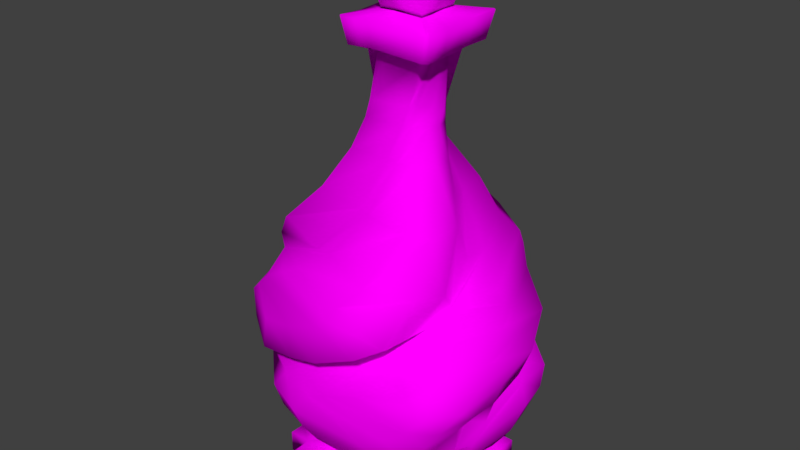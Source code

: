 # Source: fire.blend  (saved by Blender 2.79.0; exported with 4.5.12 LTS)
import bpy
from mathutils import Matrix  # noqa: F401  (used for matrix-valued properties, if any)

bpy.ops.wm.read_factory_settings(use_empty=True)
scene = bpy.context.scene
scene.name = 'Scene'

# ---- collections
col_collection_1 = bpy.data.collections.new('Collection 1'); scene.collection.children.link(col_collection_1)

# ---- images (referenced by path relative to the original .blend; pixels are not part of the script)
import os
ASSET_DIR = os.environ.get("B2B_ASSET_DIR", "")  # directory of the original .blend (textures are referenced by path, not embedded)
HERE = os.path.dirname(os.path.abspath(__file__))  # packed textures are extracted next to this script under _unpacked/

def load_image(name, relpath, width, height, colorspace="sRGB"):
    """Load a texture the original file referenced (path relative to the .blend, or extracted next to this script)."""
    p = next((c for c in (os.path.join(HERE, relpath), os.path.join(ASSET_DIR, relpath)) if relpath and os.path.exists(c)), "")
    if p:
        img = bpy.data.images.load(p, check_existing=True)
        img.name = name
    else:  # same state as the original file: an image datablock whose file is absent (Cycles renders it pink)
        img = bpy.data.images.new(name, width, height)
        img.source = "FILE"
        img.filepath = "//" + (relpath or name)
    img.colorspace_settings.name = colorspace
    return img
img_fire_potion_png = load_image('fire_potion.png', 'textures/fire_potion.png', 1024, 1024, 'sRGB')

# ---- materials (node trees are filled in below, after node groups)
mat_material = bpy.data.materials.new('Material')
mat_material.alpha_threshold = 0.0
mat_material.roughness = 0.5

# ---- material node trees
mat_material.use_nodes = True; mat_material.node_tree.nodes.clear()
_N = mat_material.node_tree.nodes; _L = mat_material.node_tree.links
n0 = _N.new('ShaderNodeOutputMaterial'); n0.name = 'Material Output'; n0.location = (300, 300)
n1 = _N.new('ShaderNodeBsdfDiffuse'); n1.name = 'Diffuse BSDF'; n1.location = (10, 300)
n2 = _N.new('ShaderNodeTexImage'); n2.name = 'Image Texture.001'; n2.location = (-252, 300)
n2.width = 212
n2.image = img_fire_potion_png
_L.new(n1.outputs[0], n0.inputs[0])
_L.new(n2.outputs[0], n1.inputs[0])
n0.is_active_output = True

# ---- world
world_world = bpy.data.worlds.new('World'); scene.world = world_world
world_world.color = (0.05088, 0.05088, 0.05088)
world_world.use_sun_shadow = False
world_world.sun_shadow_jitter_overblur = 0.0
world_world.cycles.sampling_method = 'MANUAL'

# ---- meshes
me_plane = bpy.data.meshes.new('Plane')
me_plane.from_pydata([(-2.683, -6.709, 2.133), (-1.698, -6.718, 2.126), (-5.011, -5.944, 1.845), (-3.817, -5.849, 3.736), (-5.919, -5.253, 2.155), (-4.639, -5.059, 4.49), (-6.847, -4.28, 2.575), (-5.113, -3.866, 5.084), (-7.793, -2.799, 3.119), (-5.169, -2.402, 5.596), (-7.603, -1.57, 3.43), (-4.569, -1.53, 5.33), (-6.531, -0.8446, 3.508), (-3.481, -0.8318, 5.379), (-4.551, 0.03999, 3.5), (-1.426, 0.0371, 5.594), (-2.094, 0.7958, 3.744), (1.162, 0.8091, 5.452), (0.314, 1.638, 3.628), (2.046, 1.554, 4.781), (2.561, 2.839, 3.342), (3.447, 2.844, 3.386), (2.946, 3.614, 2.112), (3.247, 3.571, 2.206), (2.352, 5.019, 0.151), (2.459, 4.969, -0.9964), (0.7556, 7.281, -0.9943), (0.5634, 7.182, -1.84), (-0.3217, 9.462, -1.244), (-0.7192, 9.486, -1.741), (-1.03, 10.94, -1.342), (-1.379, 10.96, -1.537), (-0.8461, 14.07, -1.842), (-1.672, 14.09, -1.842), (0.2701, -6.718, 1.657), (1.683, -5.941, 2.093), (2.293, -5.264, 2.257), (2.879, -4.295, 2.716), (4.459, -2.855, 3.626), (4.479, -1.57, 2.806), (5.217, -0.8483, 1.749), (5.119, -0.4357, -0.3736), (4.314, 0.1749, -2.662), (2.692, 0.9789, -4.622), (1.304, 2.092, -6.12), (0.6884, 2.893, -6.434), (-1.265, -6.718, 2.132), (-2.324, -5.888, 3.92), (-3.07, -5.107, 4.902), (-3.177, -4.001, 5.656), (-3.064, -2.448, 6.443), (-2.381, -1.559, 6.049), (-1.193, -0.8467, 6.256), (0.984, 0.04034, 6.281), (3.269, 0.8015, 5.796), (4.42, 1.659, 4.856), (4.179, 2.845, 3.481), (3.601, 3.573, 2.446), (-0.3648, -6.718, 2.132), (0.2947, -5.932, 3.916), (0.3971, -5.205, 4.809), (0.6507, -4.12, 5.374), (1.068, -2.559, 6.353), (2.302, -1.56, 6.38), (3.531, -0.8495, 6.041), (4.338, 0.03521, 5.895), (4.408, 0.8045, 5.337), (0.1171, -6.718, 2.119), (1.736, -5.94, 3.329), (2.25, -5.238, 4.06), (2.773, -4.245, 4.861), (3.502, -2.706, 5.709), (4.276, -1.576, 5.531), (4.742, -0.8496, 5.13), (5.336, 0.03576, 4.351), (5.326, 1.639, 2.341), (5.455, 0.7995, 3.315), (5.095, 2.77, 1.066), (3.933, 3.844, -0.2817), (4.588, 3.429, 0.219), (0.2706, -6.718, 2.119), (1.925, -5.926, 2.674), (2.445, -5.236, 2.939), (2.953, -4.228, 3.548), (3.653, -2.783, 3.993), (4.602, -1.568, 3.639), (5.138, -0.8458, 3.188), (5.402, 0.03671, 1.454), (4.456, 1.596, -3.19), (5.454, 0.8048, -0.8919), (2.515, 2.603, -4.633), (1.465, 3.911, -5.454), (1.815, 3.424, -5.293), (-0.138, 4.775, -5.891), (0.4699, 4.817, -5.049), (-1.128, 6.734, -4.468), (-0.1302, 6.916, -4.074), (-1.746, 9.358, -2.688), (-1.158, 9.338, -2.585), (-2.196, 10.9, -1.785), (-1.806, 10.87, -1.827), (-2.684, 14.18, -1.868), (-2.491, 14.13, -1.856), (-2.072, 14.22, 1.164), (-1.629, 14.33, 1.207), (-2.804, 10.84, 0.8942), (-2.729, 10.97, 1.311), (-3.459, 9.38, 0.8055), (-3.198, 9.512, 1.774), (-5.031, 7.012, 0.8447), (-4.466, 7.444, 2.455), (-6.846, 4.737, 0.03541), (-6.865, 5.105, 2.587), (-7.836, 3.535, -1.273), (-7.246, 3.952, -0.606), (-8.039, 2.791, -2.073), (-5.03, 0.7941, -5.152), (-7.082, 1.656, -3.457), (-4.022, 0.03567, -6.168), (-3.359, -0.8488, -6.532), (-2.469, -1.572, -6.401), (-1.747, -2.842, -5.88), (-1.145, -4.242, -5.212), (-1.239, -5.24, -4.223), (-1.271, -5.929, -3.322), (-1.109, -6.718, -0.8222), (-5.119, 3.408, -4.593), (-4.991, 3.821, -3.966), (-4.924, 2.821, -5.3), (-3.787, 0.799, -6.83), (-4.329, 1.638, -6.146), (-2.683, 0.03639, -7.202), (-1.328, -0.8487, -7.161), (-0.4922, -1.572, -7.153), (0.3435, -2.691, -6.704), (0.1783, -4.223, -5.756), (-0.09191, -5.243, -4.722), (-0.429, -5.943, -3.642), (-0.7605, -6.718, -0.8274), (-1.09, 0.8045, -6.723), (-0.3901, 0.03567, -7.07), (0.9854, -0.841, -6.457), (1.865, -1.552, -5.996), (2.601, -2.606, -5.208), (2.162, -4.126, -4.076), (1.613, -5.22, -3.385), (1.079, -5.932, -2.632), (0.2793, -6.718, -0.8475), (-2.706, 3.542, -4.812), (-2.711, 2.828, -5.493), (-1.448, 1.659, -6.233), (0.1466, 0.7938, -5.799), (1.921, 0.04069, -5.217), (3.622, -0.8467, -3.958), (4.748, -1.559, -3.268), (4.922, -2.448, -2.695), (4.411, -4.012, -1.997), (3.316, -5.136, -1.781), (2.559, -5.884, -1.105), (0.2736, -6.718, 0.137), (-8.104, 3.529, 1.781), (-8.717, 2.846, 0.5658), (-7.904, 1.644, -1.193), (-6.342, 0.8126, -2.747), (-4.189, 0.03787, -4.016), (-3.519, -0.8412, -4.97), (-2.552, -1.551, -5.325), (-2.283, -2.801, -5.585), (-1.611, -4.235, -4.346), (-1.683, -5.248, -3.393), (-1.622, -5.927, -2.445), (-1.297, -6.718, -0.8203), (-2.695, 14.11, 1.111), (-2.683, 14.12, 0.2367), (-2.914, 10.9, 0.4531), (-2.856, 10.91, 0.008616), (-3.039, 9.479, 0.4189), (-2.911, 9.492, -0.1922), (-3.796, 7.275, -0.3902), (-3.415, 7.317, -1.087), (-4.528, 4.977, -2.366), (-3.603, 5.04, -3.014), (-2.606, 3.547, -4.412), (-2.473, 3.551, -4.186), (-1.983, 2.833, -5.029), (-1.288, 2.806, -4.56), (0.04571, 1.65, -4.831), (0.6069, 1.643, -3.618), (1.261, 0.8115, -4.931), (2.226, 0.7957, -2.256), (3.12, 0.0371, -3.548), (3.287, 0.04046, -0.1083), (4.24, -0.8318, -1.914), (4.332, -0.7719, 1.364), (4.807, -1.53, -1.161), (5.224, -1.54, 2.327), (5.319, -2.402, -0.8616), (4.841, -2.786, 2.733), (4.789, -3.9, -0.416), (4.241, -4.282, 2.431), (3.953, -5.076, -0.199), (3.327, -5.247, 2.034), (3.126, -5.847, -0.05298), (2.535, -5.94, 1.827), (0.2702, -6.718, 0.4729), (0.2686, -6.709, 1.414), (3.023, 0.04679, -2.399), (-0.4763, 2.742, -5.499), (4.003, -0.6836, -0.2153), (0.4084, 1.996, -5.505), (1.935, 0.8663, -4.298), (4.632, -0.8437, 1.605), (4.322, -0.6945, -0.2142), (-3.02, 10.78, -0.9788), (-3.087, 9.276, -1.49), (-3.354, 6.606, -3.039), (-2.817, 4.306, -4.422), (-2.714, 14.18, -0.6877), (-6.822, 3.529, 2.821), (-3.742, 4.864, 3.653), (-2.899, 4.947, 3.841), (-1.918, 7.123, 2.568), (-1.149, 7.157, 2.946), (-1.121, 9.489, 1.722), (-0.4917, 9.484, 1.808), (-0.6968, 10.99, 1.201), (-0.3084, 11.0, 1.096), (0.295, 14.1, 1.118), (0.3309, 14.14, 0.312), (-2.684, -6.718, 1.337), (-4.439, -5.938, 1.093), (-5.223, -5.258, 1.152), (-5.957, -4.255, 1.207), (-6.993, -2.814, 2.062), (-7.142, -1.565, 2.62), (-6.751, -0.8504, 3.837), (-5.713, -0.4359, 5.59), (-3.425, 0.1745, 6.09), (-1.334, 0.976, 6.56), (1.057, 2.129, 6.517), (2.172, 2.809, 5.958), (-2.665, -6.718, -0.841), (-3.055, -5.872, -2.722), (-3.204, -5.077, -4.183), (-3.61, -3.953, -4.968), (-4.154, -2.437, -5.409), (-4.411, -1.552, -4.638), (-5.406, -0.843, -4.061), (-6.946, 0.04037, -2.595), (-8.448, 0.8, -0.5427), (-8.732, 1.658, 1.27), (-7.307, 2.774, 2.082), (-2.67, -6.718, 0.09854), (-5.159, -5.925, -1.609), (-5.962, -5.197, -2.494), (-6.588, -4.058, -3.113), (-7.496, -2.52, -3.506), (-8.431, -1.554, -2.148), (-8.963, -0.8422, -1.22), (-9.558, 0.0355, 0.1393), (-9.232, 0.8048, 0.7498), (-2.655, -6.718, 0.399), (-5.692, -5.937, -0.2975), (-6.662, -5.232, -0.5451), (-7.555, -4.219, -0.7205), (-8.665, -2.697, -0.7602), (-9.226, -1.573, 0.1355), (-9.37, -0.8495, 0.9913), (-9.338, 0.03634, 2.358), (-7.696, 1.639, 3.905), (-8.629, 0.7999, 3.419), (-6.46, 2.768, 4.488), (-4.393, 3.855, 4.334), (-5.283, 3.443, 4.521), (-2.681, -6.718, 0.6386), (-5.194, -5.927, 0.5438), (-5.912, -5.235, 0.5579), (-6.643, -4.194, 0.5525), (-8.033, -2.732, 1.309), (-7.98, -1.565, 2.045), (-8.092, -0.8452, 2.948), (-7.503, 0.03585, 4.368), (-3.848, 1.599, 5.772), (-6.058, 0.802, 5.066), (-1.654, 2.667, 6.207), (-0.2981, 4.131, 6.116), (-0.7997, 3.372, 6.387), (2.65, 4.762, 4.424), (0.647, 5.108, 5.482), (1.956, 6.755, 2.382), (1.056, 6.956, 3.109), (0.944, 9.345, 0.7522), (0.4177, 9.404, 1.503), (0.4212, 10.89, -0.07507), (0.2015, 10.9, 0.5253), (0.3155, 14.22, -0.7957), (0.3253, 14.19, -0.3442), (-4.795, -0.6861, 4.513), (-2.418, 0.04709, 4.807), (2.239, 2.683, 4.449), (1.439, 1.972, 4.798), (-0.2293, 0.8532, 5.155), (0.1489, 10.81, -0.8765), (0.7552, 9.278, -0.3921), (2.237, 6.699, 0.821), (3.092, 4.447, 2.792), (0.3081, 14.18, -1.858), (-1.566, 11.9, -1.612), (-1.204, 11.84, -1.428), (-1.95, 11.86, -1.799), (-2.306, 11.87, -1.848), (-2.445, 11.91, 1.302), (-2.573, 11.89, 0.937), (-2.745, 11.82, 0.5174), (-2.673, 11.8, 0.1162), (-2.937, 11.82, -0.8914), (-0.04855, 11.95, 0.9079), (-0.4434, 11.91, 1.028), (0.3327, 11.83, 0.264), (0.5693, 11.77, -0.2497), (0.06635, 11.83, -1.023), (-0.7322, 11.85, -1.34), (-3.07, 14.38, -2.575), (-1.838, 14.27, -2.51), (-0.6257, 14.26, -2.518), (-2.44, 14.46, 1.922), (-1.777, 14.52, 1.932), (-3.326, 14.33, 0.5382), (-3.361, 14.36, -0.815), (1.13, 14.37, 0.6602), (1.088, 14.46, -0.9798), (1.097, 14.41, -0.3139), (-3.251, 15.67, -2.835), (-1.88, 15.53, -2.763), (-0.5305, 15.52, -2.772), (-2.542, 15.74, 2.153), (-1.81, 15.81, 2.16), (-3.537, 15.6, 0.63), (-3.574, 15.65, -0.8758), (1.422, 15.66, 0.7655), (1.375, 15.77, -1.059), (1.386, 15.71, -0.2484), (-2.175, 15.88, -1.584), (-2.326, 15.93, -1.594), (-1.537, 15.87, -1.581), (-0.8875, 15.87, -1.587), (-1.842, 15.95, 0.7524), (-1.499, 15.97, 0.7553), (-2.345, 15.92, 0.7409), (-2.329, 15.91, 0.04813), (-2.333, 15.89, -0.6681), (0.02076, 15.92, 0.7523), (0.02753, 15.92, 0.1068), (0.004253, 15.97, -0.7555), (0.009719, 15.95, -0.3713), (0.00446, 15.95, -1.584), (-3.361, 14.44, -2.394), (-3.161, 14.41, -2.589), (-3.19, 14.39, -2.413), (-3.187, 14.38, 1.876), (-3.379, 14.37, 1.666), (-3.218, 14.32, 1.686), (1.127, 14.37, 1.695), (0.9229, 14.38, 1.894), (0.9369, 14.32, 1.718), (0.9219, 14.46, -2.592), (1.129, 14.47, -2.39), (0.9319, 14.41, -2.416), (-3.348, 15.7, -2.844), (-3.575, 15.74, -2.634), (-3.448, 15.81, -2.733), (-3.594, 15.66, 1.885), (-3.381, 15.68, 2.118), (-3.472, 15.71, 1.97), (1.192, 15.67, 2.138), (1.418, 15.67, 1.917), (1.295, 15.73, 2.015), (1.42, 15.8, -2.628), (1.19, 15.77, -2.852), (1.269, 15.81, -2.717), (-2.157, 15.51, -1.375), (-2.157, 15.51, 0.5403), (-0.1762, 15.51, 0.5403), (-0.1762, 15.51, -1.375), (-2.669, 17.99, 1.035), (-2.832, 17.75, 1.193), (0.3351, 17.99, 1.035), (0.4988, 17.75, 1.193), (-2.832, 17.75, -2.028), (-2.669, 17.99, -1.869), (0.3351, 17.99, -1.869), (0.4988, 17.75, -2.028), (-4.028, -6.496, 1.575), (-2.616, -6.493, 2.69), (0.958, -6.49, 1.966), (-1.701, -6.495, 2.827), (0.009054, -6.505, 2.999), (0.9438, -6.507, 2.789), (1.066, -6.493, 2.365), (-0.5708, -6.509, -2.285), (0.3449, -6.506, -1.582), (-1.441, -6.48, -1.431), (1.264, -6.494, -0.5371), (-1.167, -6.496, -2.079), (1.674, -6.493, 1.642), (1.599, -6.49, 0.1319), (-3.661, -6.489, 0.9824), (-2.709, -6.488, -1.315), (-4.118, -6.5, -0.7159), (-4.524, -6.504, 0.06679), (-4.157, -6.494, 0.6464), (-1.487, -6.72, 3.89), (2.04, -6.72, 2.799), (-3.724, -6.72, 3.877), (-4.745, -6.699, 3.893), (0.5815, -6.72, 3.892), (1.031, -6.72, 3.862), (2.042, -6.72, 3.862), (-1.128, -6.72, -2.897), (0.916, -6.72, -2.909), (2.062, -6.72, -2.956), (2.048, -6.72, -1.884), (-3.693, -6.72, -2.893), (2.041, -6.72, 0.07863), (2.037, -6.699, 2.24), (-4.747, -6.72, 3.009), (-4.705, -6.72, -2.941), (-4.716, -6.72, -1.898), (-4.682, -6.72, -0.0912), (-4.742, -6.72, 0.4594), (-1.487, -7.854, 3.89), (2.04, -7.854, 2.799), (-3.724, -7.854, 3.877), (-4.745, -7.833, 3.893), (0.5815, -7.854, 3.892), (2.042, -7.854, 3.862), (-1.128, -7.854, -2.897), (0.916, -7.854, -2.909), (2.062, -7.854, -2.956), (2.048, -7.854, -1.884), (-3.693, -7.854, -2.893), (2.041, -7.854, 0.07863), (-4.747, -7.854, 3.009), (-4.705, -7.854, -2.941), (-4.716, -7.854, -1.898), (-4.682, -7.854, -0.0912), (-4.742, -7.854, 0.4594), (-1.171, -7.854, -2.09), (-3.697, -7.854, -2.087), (0.8762, -7.854, -2.1), (-3.706, -7.854, -0.07617), (-1.278, -7.854, -0.07312), (0.7768, -7.854, -0.07928), (0.624, -7.854, 3.028), (-3.72, -7.854, 3.017), (-1.442, -7.854, 3.028), (-1.128, -6.72, -4.184), (-3.693, -6.72, -4.18), (0.916, -6.72, -4.196), (2.062, -6.72, -4.243), (-4.705, -6.72, -4.228), (-1.128, -7.854, -4.184), (-3.693, -7.854, -4.18), (0.916, -7.854, -4.196), (2.062, -7.854, -4.243), (-4.705, -7.854, -4.228), (3.295, -6.719, 3.864), (3.294, -6.719, 2.802), (3.302, -6.719, -1.882), (3.315, -6.719, -2.953), (3.294, -6.719, 0.08115), (3.291, -6.699, 2.243), (3.294, -7.853, 2.802), (3.295, -7.853, 3.864), (3.302, -7.853, -1.882), (3.315, -7.853, -2.953), (3.294, -7.853, 0.08115), (0.6044, -6.717, 5.175), (1.054, -6.717, 5.145), (-1.464, -6.717, 5.173), (-3.701, -6.717, 5.16), (-4.722, -6.696, 5.176), (2.064, -6.717, 5.145), (-1.464, -7.851, 5.173), (0.6044, -7.851, 5.175), (-3.701, -7.851, 5.16), (-4.722, -7.83, 5.176), (2.064, -7.851, 5.145), (-5.872, -6.72, -2.941), (-5.883, -6.72, -1.898), (-5.849, -6.72, -0.0912), (-5.909, -6.72, 0.4594), (-5.914, -6.72, 3.009), (-5.912, -6.699, 3.893), (-5.872, -7.854, -2.941), (-5.883, -7.854, -1.898), (-5.849, -7.854, -0.0912), (-5.909, -7.854, 0.4594), (-5.914, -7.854, 3.009), (-5.912, -7.833, 3.893)], [], [(392, 393, 3, 2), (2, 3, 5, 4), (4, 5, 7, 6), (6, 7, 9, 8), (8, 9, 11, 10), (10, 11, 13, 12), (12, 13, 15, 14), (14, 15, 17, 16), (16, 17, 19, 18), (18, 19, 21, 20), (20, 21, 23, 22), (22, 23, 25, 24), (24, 25, 27, 26), (26, 27, 29, 28), (28, 29, 31, 30), (308, 307, 33, 32), (17, 15, 53, 54), (15, 13, 52, 53), (13, 11, 51, 52), (11, 9, 50, 51), (9, 7, 49, 50), (7, 5, 48, 49), (23, 21, 56, 57), (5, 3, 47, 48), (21, 19, 55, 56), (393, 1, 46, 395), (19, 17, 54, 55), (50, 49, 61, 62), (48, 47, 59, 60), (53, 52, 64, 65), (51, 50, 62, 63), (49, 48, 60, 61), (395, 46, 58, 396), (54, 53, 65, 66), (52, 51, 63, 64), (54, 66, 55), (61, 60, 69, 70), (396, 58, 67, 397), (64, 63, 72, 73), (62, 61, 70, 71), (60, 59, 68, 69), (63, 62, 71, 72), (65, 64, 73, 74), (66, 65, 74, 76), (55, 66, 76, 75), (56, 55, 75, 77), (57, 56, 77, 79), (23, 57, 79, 78), (23, 78, 25), (69, 68, 81, 82), (74, 73, 86, 87), (73, 72, 85, 86), (70, 69, 82, 83), (78, 79, 92, 91), (79, 77, 90, 92), (75, 76, 89, 88), (71, 70, 83, 84), (397, 67, 80, 398), (77, 75, 88, 90), (76, 74, 87, 89), (72, 71, 84, 85), (88, 89, 42, 43), (89, 87, 41, 42), (84, 83, 37, 38), (90, 88, 43, 44), (92, 90, 44, 45), (85, 84, 38, 39), (91, 92, 45), (82, 81, 35, 36), (87, 86, 40, 41), (86, 85, 39, 40), (398, 80, 34, 394), (83, 82, 36, 37), (94, 93, 95, 96), (78, 91, 94, 25), (25, 94, 96, 27), (95, 97, 98, 96), (27, 96, 98, 29), (97, 99, 100, 98), (29, 98, 100, 31), (309, 310, 101, 102), (307, 309, 102, 33), (107, 108, 106, 105), (313, 312, 103, 172), (109, 110, 108, 107), (114, 160, 112, 111), (178, 109, 107, 176), (127, 114, 111, 180), (111, 112, 110, 109), (403, 125, 171, 401), (118, 119, 165, 164), (114, 113, 160), (113, 115, 161, 160), (116, 118, 164, 163), (129, 131, 118, 116), (399, 138, 125, 403), (130, 129, 116, 117), (122, 123, 169, 168), (180, 111, 109, 178), (176, 107, 105, 174), (120, 121, 167, 166), (123, 124, 170, 169), (119, 120, 166, 165), (400, 147, 138, 399), (143, 144, 135, 134), (153, 154, 142, 141), (144, 145, 136, 135), (141, 142, 133, 132), (145, 146, 137, 136), (151, 152, 140, 139), (151, 139, 150), (402, 159, 147, 400), (186, 188, 151, 150), (157, 158, 146, 145), (200, 202, 158, 157), (405, 204, 159, 402), (155, 156, 144, 143), (184, 186, 150, 149), (182, 184, 149, 148), (198, 200, 157, 156), (154, 155, 143, 142), (156, 157, 145, 144), (152, 153, 141, 140), (121, 122, 168, 167), (115, 117, 162, 161), (194, 196, 155, 154), (177, 176, 174, 175), (314, 313, 172, 173), (192, 194, 154, 153), (187, 186, 184, 185), (185, 184, 182, 183), (181, 180, 178, 179), (190, 192, 153, 152), (196, 198, 156, 155), (183, 182, 180, 181), (179, 178, 176, 177), (188, 190, 152, 151), (149, 150, 130, 128), (148, 149, 128, 126), (131, 132, 119, 118), (150, 139, 129, 130), (139, 140, 131, 129), (136, 137, 124, 123), (140, 141, 132, 131), (135, 136, 123, 122), (182, 148, 126, 127), (182, 127, 180), (127, 126, 113, 114), (132, 133, 120, 119), (142, 143, 134, 133), (189, 188, 186, 187), (133, 134, 121, 120), (117, 116, 163, 162), (191, 190, 188, 189), (193, 192, 190, 191, 212), (128, 130, 117, 115), (197, 196, 194, 195), (195, 194, 192, 193), (134, 135, 122, 121), (201, 200, 198, 199), (199, 198, 196, 197), (126, 128, 115, 113), (203, 202, 200, 201), (404, 405, 202, 203), (394, 404, 203, 35), (35, 203, 201, 36), (36, 201, 199, 37), (37, 199, 197, 38), (38, 197, 195, 39), (39, 195, 193, 211, 40), (40, 211, 193, 191, 208, 41), (41, 208, 206, 42), (42, 206, 210, 43), (43, 210, 209, 44), (44, 209, 207, 45), (91, 45, 93, 94), (207, 209, 185, 183), (206, 208, 191, 189), (210, 206, 189, 187), (209, 210, 187, 185), (193, 212, 191), (214, 213, 99, 97), (216, 181, 179, 215), (215, 214, 97, 95), (207, 183, 181, 216), (216, 215, 95, 93), (207, 216, 93, 45), (28, 30, 302), (215, 179, 177, 214), (214, 177, 175, 213), (311, 104, 103, 312), (315, 314, 173, 217), (315, 217, 101, 310), (219, 220, 222, 221), (221, 222, 224, 223), (223, 224, 226, 225), (317, 316, 228, 227), (163, 164, 248, 249), (164, 165, 247, 248), (165, 166, 246, 247), (166, 167, 245, 246), (167, 168, 244, 245), (168, 169, 243, 244), (160, 161, 251, 218), (169, 170, 242, 243), (161, 162, 250, 251), (401, 171, 241, 407), (162, 163, 249, 250), (245, 244, 255, 256), (243, 242, 253, 254), (248, 247, 258, 259), (246, 245, 256, 257), (244, 243, 254, 255), (407, 241, 252, 408), (249, 248, 259, 260), (247, 246, 257, 258), (249, 260, 250), (255, 254, 263, 264), (408, 252, 261, 409), (258, 257, 266, 267), (256, 255, 264, 265), (254, 253, 262, 263), (257, 256, 265, 266), (259, 258, 267, 268), (260, 259, 268, 270), (250, 260, 270, 269), (251, 250, 269, 271), (218, 251, 271, 273), (218, 273, 272), (218, 272, 220), (263, 262, 275, 276), (268, 267, 280, 281), (267, 266, 279, 280), (264, 263, 276, 277), (272, 273, 286, 285), (273, 271, 284, 286), (269, 270, 283, 282), (265, 264, 277, 278), (409, 261, 274, 410), (271, 269, 282, 284), (270, 268, 281, 283), (266, 265, 278, 279), (282, 283, 237, 238), (283, 281, 236, 237), (278, 277, 232, 233), (284, 282, 238, 239), (286, 284, 239, 240), (279, 278, 233, 234), (285, 286, 240), (276, 275, 230, 231), (281, 280, 235, 236), (280, 279, 234, 235), (410, 274, 229, 406), (277, 276, 231, 232), (288, 287, 289, 290), (272, 285, 288, 220), (220, 288, 290, 222), (289, 291, 292, 290), (222, 290, 292, 224), (291, 293, 294, 292), (224, 292, 294, 226), (318, 319, 295, 296), (316, 318, 296, 228), (406, 392, 2, 230), (230, 2, 4, 231), (231, 4, 6, 232), (232, 6, 8, 233), (233, 8, 10, 234), (234, 10, 12, 235), (235, 12, 297, 236), (236, 297, 298, 237), (237, 298, 301, 238), (238, 301, 300, 239), (239, 300, 299, 240), (285, 240, 287, 288), (303, 302, 293, 291), (304, 303, 291, 289), (305, 304, 289, 287), (299, 305, 287, 240), (320, 306, 295, 319), (12, 14, 297), (16, 298, 297, 14), (18, 301, 298, 16), (20, 300, 301, 18), (300, 20, 299), (20, 22, 305, 299), (22, 24, 304, 305), (26, 303, 304), (28, 302, 303), (320, 321, 306), (321, 30, 308), (160, 218, 219, 112), (220, 219, 218), (112, 219, 221, 110), (110, 221, 223, 108), (108, 223, 225, 106), (311, 317, 227, 104), (30, 321, 320, 302), (302, 320, 319, 293), (294, 293, 319, 318), (225, 226, 316, 317), (226, 294, 318, 316), (213, 175, 314, 315), (175, 174, 313, 314), (174, 105, 312, 313), (106, 311, 312, 105), (106, 225, 317, 311), (213, 315, 310, 99), (100, 99, 310, 309), (306, 321, 308, 32), (30, 31, 307, 308), (31, 100, 309, 307), (26, 28, 303), (24, 26, 304), (327, 360, 371, 337), (328, 338, 369, 356), (32, 33, 323, 324), (103, 104, 326, 325), (217, 173, 327, 328), (228, 296, 331, 329), (326, 363, 374, 336), (359, 325, 335, 372), (332, 368, 370, 343, 342), (227, 228, 329, 362, 364), (172, 103, 325, 359, 361), (296, 295, 330, 331), (365, 324, 334, 378), (33, 102, 322, 323), (173, 172, 361, 360, 327), (104, 227, 364, 363, 326), (323, 322, 332, 333), (331, 330, 340, 341), (102, 101, 358, 357, 322), (329, 331, 341, 339), (324, 323, 333, 334), (306, 367, 366, 330, 295), (325, 326, 336, 335), (306, 32, 324, 365, 367), (362, 329, 339, 375), (366, 377, 340, 330), (328, 327, 337, 338), (217, 328, 356, 358, 101), (341, 340, 353, 354), (338, 350, 343, 370, 369), (339, 341, 354, 352), (334, 333, 344, 345), (379, 378, 334, 345, 355), (335, 336, 347, 346), (376, 375, 339, 352, 351), (377, 379, 355, 353, 340), (338, 337, 349, 350), (373, 372, 335, 346, 348), (337, 371, 373, 348, 349), (336, 374, 376, 351, 347), (333, 332, 342, 344), (356, 357, 358), (359, 360, 361), (362, 363, 364), (365, 366, 367), (368, 369, 370), (371, 372, 373), (374, 375, 376), (377, 378, 379), (371, 360, 359, 372), (374, 363, 362, 375), (356, 369, 368, 357), (377, 366, 365, 378), (322, 357, 368, 332), (385, 381, 382, 387), (381, 380, 383, 382), (391, 383, 380, 388), (384, 386, 390, 389), (387, 382, 383, 391), (389, 388, 385, 384), (384, 385, 387, 386), (386, 387, 391, 390), (390, 391, 388, 389), (388, 380, 381, 385), (229, 0, 392, 406), (275, 410, 406, 230), (262, 409, 410, 275), (253, 408, 409, 262), (242, 407, 408, 253), (170, 401, 407, 242), (34, 205, 404, 394), (205, 204, 405, 404), (202, 405, 402, 158), (158, 402, 400, 146), (146, 400, 399, 137), (137, 399, 403, 124), (124, 403, 401, 170), (81, 398, 394, 35), (68, 397, 398, 81), (59, 396, 397, 68), (47, 395, 396, 59), (3, 393, 395, 47), (0, 1, 393, 392), (205, 34, 412, 424), (147, 159, 421, 420), (0, 229, 425, 414), (46, 1, 413, 411), (1, 0, 414, 413), (58, 46, 411, 415), (261, 252, 427, 428), (80, 67, 416, 417), (229, 274, 429, 425), (138, 147, 420, 419), (204, 205, 424, 423), (241, 171, 422, 426), (67, 58, 415, 416), (159, 204, 423, 421), (125, 138, 419, 418), (34, 80, 417, 412), (171, 125, 418, 422), (252, 241, 426, 427), (274, 261, 428, 429), (420, 438, 464, 459), (423, 424, 471, 470), (416, 415, 477, 478), (435, 417, 482, 487), (425, 429, 491, 492), (434, 435, 487, 484), (421, 423, 470, 468), (426, 422, 457, 460), (445, 446, 497, 496), (443, 426, 460, 465), (426, 443, 494, 488), (417, 435, 473, 466), (422, 418, 456, 457), (444, 445, 496, 495), (438, 420, 469, 475), (413, 414, 481, 480), (429, 428, 490, 491), (433, 432, 485, 486), (441, 439, 474, 476), (455, 453, 434, 430), (448, 440, 436, 447), (450, 448, 447, 451), (436, 437, 449, 447), (440, 448, 444, 443), (437, 438, 439, 449), (454, 450, 451, 455), (447, 449, 452, 451), (441, 452, 449, 439), (444, 448, 450, 445), (432, 454, 455, 430), (451, 452, 453, 455), (432, 433, 442, 454), (435, 434, 453, 431), (431, 453, 452, 441), (445, 450, 454, 442, 446), (458, 459, 464, 463), (460, 457, 462, 465), (461, 462, 457, 456), (463, 461, 456, 458), (437, 436, 461, 463), (418, 419, 458, 456), (440, 443, 465, 462), (438, 437, 463, 464), (419, 420, 459, 458), (436, 440, 462, 461), (469, 468, 474, 475), (467, 466, 473, 472), (470, 471, 472, 476), (468, 470, 476, 474), (472, 471, 467), (435, 431, 472, 473), (412, 417, 466, 467), (439, 438, 475, 474), (424, 412, 467, 471), (431, 441, 476, 472), (420, 421, 468, 469), (477, 479, 483, 484), (480, 481, 486, 485), (482, 478, 484, 487), (478, 477, 484), (479, 480, 485, 483), (430, 434, 484, 483), (417, 416, 478, 482), (415, 411, 479, 477), (414, 433, 486, 481), (432, 430, 483, 485), (411, 413, 480, 479), (493, 492, 498, 499), (489, 488, 494, 495), (496, 490, 489, 495), (492, 491, 497, 498), (491, 490, 496, 497), (427, 426, 488, 489), (414, 425, 492, 493), (446, 442, 498, 497), (433, 414, 493, 499), (443, 444, 495, 494), (428, 427, 489, 490), (442, 433, 499, 498)])
me_plane.polygons.foreach_set('use_smooth', [True] * 495)
_uv = me_plane.uv_layers.new(name='UVMap')
_uv.uv.foreach_set('vector', [0.1408, 0.7864, 0.1559, 0.738, 0.1904, 0.7608, 0.1643, 0.807, 0.1643, 0.807, 0.1904, 0.7608, 0.2158, 0.7719, 0.1889, 0.8226, 0.1889, 0.8226, 0.2158, 0.7719, 0.2415, 0.7769, 0.2192, 0.8349, 0.2192, 0.8349, 0.2415, 0.7769, 0.2693, 0.7742, 0.2577, 0.8414, 0.2577, 0.8414, 0.2693, 0.7742, 0.288, 0.7662, 0.2845, 0.8412, 0.2845, 0.8412, 0.288, 0.7662, 0.3005, 0.747, 0.3101, 0.8221, 0.3101, 0.8221, 0.3005, 0.747, 0.3133, 0.7108, 0.3303, 0.7737, 0.3303, 0.7737, 0.3133, 0.7108, 0.3231, 0.669, 0.3458, 0.7284, 0.3458, 0.7284, 0.3231, 0.669, 0.3367, 0.6521, 0.357, 0.681, 0.357, 0.681, 0.3367, 0.6521, 0.3557, 0.6084, 0.3716, 0.622, 0.3716, 0.622, 0.3557, 0.6084, 0.3694, 0.5847, 0.3752, 0.5835, 0.3752, 0.5835, 0.3694, 0.5847, 0.3741, 0.5149, 0.3855, 0.534, 0.3855, 0.534, 0.3741, 0.5149, 0.4142, 0.4628, 0.4259, 0.4788, 0.4259, 0.4788, 0.4142, 0.4628, 0.468, 0.4139, 0.475, 0.4322, 0.475, 0.4322, 0.468, 0.4139, 0.5161, 0.382, 0.5185, 0.3967, 0.5501, 0.3848, 0.5507, 0.3693, 0.6322, 0.3605, 0.6329, 0.3879, 0.3231, 0.669, 0.3133, 0.7108, 0.306, 0.6733, 0.3126, 0.6397, 0.3133, 0.7108, 0.3005, 0.747, 0.2956, 0.7064, 0.306, 0.6733, 0.3005, 0.747, 0.288, 0.7662, 0.2854, 0.7266, 0.2956, 0.7064, 0.288, 0.7662, 0.2693, 0.7742, 0.2691, 0.7368, 0.2854, 0.7266, 0.2693, 0.7742, 0.2415, 0.7769, 0.2399, 0.7413, 0.2691, 0.7368, 0.2415, 0.7769, 0.2158, 0.7719, 0.2154, 0.7413, 0.2399, 0.7413, 0.3694, 0.5847, 0.3557, 0.6084, 0.3436, 0.6016, 0.3613, 0.587, 0.2158, 0.7719, 0.1904, 0.7608, 0.189, 0.7281, 0.2154, 0.7413, 0.3557, 0.6084, 0.3367, 0.6521, 0.3217, 0.6188, 0.3436, 0.6016, 0.1559, 0.738, 0.1368, 0.7125, 0.1382, 0.6989, 0.1581, 0.7136, 0.3367, 0.6521, 0.3231, 0.669, 0.3126, 0.6397, 0.3217, 0.6188, 0.2691, 0.7368, 0.2399, 0.7413, 0.2383, 0.6763, 0.2676, 0.6735, 0.2154, 0.7413, 0.189, 0.7281, 0.1959, 0.6732, 0.2172, 0.6771, 0.306, 0.6733, 0.2956, 0.7064, 0.2901, 0.64, 0.3002, 0.6297, 0.2854, 0.7266, 0.2691, 0.7368, 0.2676, 0.6735, 0.2813, 0.6567, 0.2399, 0.7413, 0.2154, 0.7413, 0.2172, 0.6771, 0.2383, 0.6763, 0.1581, 0.7136, 0.1382, 0.6989, 0.1424, 0.6711, 0.171, 0.671, 0.3126, 0.6397, 0.306, 0.6733, 0.3002, 0.6297, 0.3099, 0.624, 0.2956, 0.7064, 0.2854, 0.7266, 0.2813, 0.6567, 0.2901, 0.64, 0.3126, 0.6397, 0.3099, 0.624, 0.3217, 0.6188, 0.2383, 0.6763, 0.2172, 0.6771, 0.2191, 0.6439, 0.2402, 0.6431, 0.171, 0.671, 0.1424, 0.6711, 0.1481, 0.6562, 0.1775, 0.6496, 0.2901, 0.64, 0.2813, 0.6567, 0.2801, 0.6295, 0.2883, 0.6212, 0.2676, 0.6735, 0.2383, 0.6763, 0.2402, 0.6431, 0.266, 0.6397, 0.2172, 0.6771, 0.1959, 0.6732, 0.1997, 0.644, 0.2191, 0.6439, 0.2813, 0.6567, 0.2676, 0.6735, 0.266, 0.6397, 0.2801, 0.6295, 0.3002, 0.6297, 0.2901, 0.64, 0.2883, 0.6212, 0.2985, 0.6085, 0.3099, 0.624, 0.3002, 0.6297, 0.2985, 0.6085, 0.3085, 0.5948, 0.3217, 0.6188, 0.3099, 0.624, 0.3085, 0.5948, 0.321, 0.5816, 0.3436, 0.6016, 0.3217, 0.6188, 0.321, 0.5816, 0.3357, 0.5642, 0.3613, 0.587, 0.3436, 0.6016, 0.3357, 0.5642, 0.3435, 0.551, 0.3694, 0.5847, 0.3613, 0.587, 0.3435, 0.551, 0.3501, 0.5404, 0.3694, 0.5847, 0.3501, 0.5404, 0.3741, 0.5149, 0.2191, 0.6439, 0.1997, 0.644, 0.1942, 0.6325, 0.2096, 0.628, 0.2985, 0.6085, 0.2883, 0.6212, 0.2834, 0.5948, 0.2949, 0.5663, 0.2883, 0.6212, 0.2801, 0.6295, 0.2726, 0.6044, 0.2834, 0.5948, 0.2402, 0.6431, 0.2191, 0.6439, 0.2096, 0.628, 0.2302, 0.6257, 0.3501, 0.5404, 0.3435, 0.551, 0.3269, 0.4719, 0.3319, 0.4652, 0.3435, 0.551, 0.3357, 0.5642, 0.3198, 0.486, 0.3269, 0.4719, 0.321, 0.5816, 0.3085, 0.5948, 0.304, 0.5383, 0.3108, 0.5137, 0.266, 0.6397, 0.2402, 0.6431, 0.2302, 0.6257, 0.2547, 0.6193, 0.1775, 0.6496, 0.1481, 0.6562, 0.1508, 0.6526, 0.1726, 0.6406, 0.3357, 0.5642, 0.321, 0.5816, 0.3108, 0.5137, 0.3198, 0.486, 0.3085, 0.5948, 0.2985, 0.6085, 0.2949, 0.5663, 0.304, 0.5383, 0.2801, 0.6295, 0.266, 0.6397, 0.2547, 0.6193, 0.2726, 0.6044, 0.3108, 0.5137, 0.304, 0.5383, 0.2965, 0.5184, 0.3012, 0.4905, 0.304, 0.5383, 0.2949, 0.5663, 0.2914, 0.5425, 0.2965, 0.5184, 0.2547, 0.6193, 0.2302, 0.6257, 0.2215, 0.6164, 0.2539, 0.607, 0.3198, 0.486, 0.3108, 0.5137, 0.3012, 0.4905, 0.3093, 0.4674, 0.3269, 0.4719, 0.3198, 0.486, 0.3093, 0.4674, 0.3143, 0.4581, 0.2726, 0.6044, 0.2547, 0.6193, 0.2539, 0.607, 0.2696, 0.5928, 0.3319, 0.4652, 0.3269, 0.4719, 0.3143, 0.4581, 0.2096, 0.628, 0.1942, 0.6325, 0.1845, 0.6244, 0.2018, 0.6187, 0.2949, 0.5663, 0.2834, 0.5948, 0.2795, 0.571, 0.2914, 0.5425, 0.2834, 0.5948, 0.2726, 0.6044, 0.2696, 0.5928, 0.2795, 0.571, 0.1726, 0.6406, 0.1508, 0.6526, 0.1406, 0.6409, 0.1641, 0.6342, 0.2302, 0.6257, 0.2096, 0.628, 0.2018, 0.6187, 0.2215, 0.6164, 0.3445, 0.4504, 0.3329, 0.4395, 0.3686, 0.4113, 0.3805, 0.4308, 0.3501, 0.5404, 0.3319, 0.4652, 0.3445, 0.4504, 0.3741, 0.5149, 0.3741, 0.5149, 0.3445, 0.4504, 0.3805, 0.4308, 0.4142, 0.4628, 0.3686, 0.4113, 0.4448, 0.3753, 0.4488, 0.3923, 0.3805, 0.4308, 0.4142, 0.4628, 0.3805, 0.4308, 0.4488, 0.3923, 0.468, 0.4139, 0.4448, 0.3753, 0.5077, 0.3465, 0.5081, 0.3625, 0.4488, 0.3923, 0.468, 0.4139, 0.4488, 0.3923, 0.5081, 0.3625, 0.5161, 0.382, 0.5481, 0.3529, 0.5475, 0.3387, 0.6395, 0.3234, 0.636, 0.3303, 0.5507, 0.3693, 0.5481, 0.3529, 0.636, 0.3303, 0.6322, 0.3605, 0.4376, 0.2309, 0.4418, 0.196, 0.5022, 0.2081, 0.4979, 0.2247, 0.5373, 0.2378, 0.5406, 0.221, 0.6283, 0.1933, 0.6295, 0.2175, 0.3476, 0.2351, 0.3602, 0.1864, 0.4418, 0.196, 0.4376, 0.2309, 0.257, 0.2728, 0.2369, 0.2248, 0.2759, 0.2018, 0.2754, 0.2588, 0.3724, 0.277, 0.3476, 0.2351, 0.4376, 0.2309, 0.4478, 0.2483, 0.2712, 0.3496, 0.257, 0.2728, 0.2754, 0.2588, 0.307, 0.3258, 0.2754, 0.2588, 0.2759, 0.2018, 0.3602, 0.1864, 0.3476, 0.2351, 0.1076, 0.5037, 0.07769, 0.5288, 0.07372, 0.5238, 0.08801, 0.5067, 0.2157, 0.3984, 0.2088, 0.4115, 0.1927, 0.3967, 0.1973, 0.3761, 0.257, 0.2728, 0.2416, 0.2843, 0.2369, 0.2248, 0.2416, 0.2843, 0.2281, 0.2997, 0.2184, 0.2493, 0.2369, 0.2248, 0.219, 0.3749, 0.2157, 0.3984, 0.1973, 0.3761, 0.1974, 0.3368, 0.2286, 0.4025, 0.223, 0.4179, 0.2157, 0.3984, 0.219, 0.3749, 0.1206, 0.512, 0.08521, 0.538, 0.07769, 0.5288, 0.1076, 0.5037, 0.2374, 0.3885, 0.2286, 0.4025, 0.219, 0.3749, 0.2187, 0.3324, 0.1672, 0.4606, 0.148, 0.4724, 0.1309, 0.4681, 0.1528, 0.4552, 0.307, 0.3258, 0.2754, 0.2588, 0.3476, 0.2351, 0.3724, 0.277, 0.4478, 0.2483, 0.4376, 0.2309, 0.4979, 0.2247, 0.5009, 0.2425, 0.2004, 0.4237, 0.1831, 0.4403, 0.1775, 0.4319, 0.1889, 0.4144, 0.148, 0.4724, 0.1309, 0.4839, 0.1102, 0.4839, 0.1309, 0.4681, 0.2088, 0.4115, 0.2004, 0.4237, 0.1889, 0.4144, 0.1927, 0.3967, 0.1285, 0.5391, 0.1163, 0.559, 0.08521, 0.538, 0.1206, 0.512, 0.2129, 0.4938, 0.1923, 0.5069, 0.1822, 0.4741, 0.2023, 0.4638, 0.2391, 0.5042, 0.2345, 0.5191, 0.2212, 0.4778, 0.2257, 0.4641, 0.1923, 0.5069, 0.174, 0.515, 0.1642, 0.4836, 0.1822, 0.4741, 0.2257, 0.4641, 0.2212, 0.4778, 0.2114, 0.449, 0.2167, 0.4369, 0.174, 0.515, 0.156, 0.524, 0.1449, 0.4934, 0.1642, 0.4836, 0.248, 0.4527, 0.2423, 0.4777, 0.2305, 0.4443, 0.2393, 0.4342, 0.248, 0.4527, 0.2393, 0.4342, 0.252, 0.4267, 0.1449, 0.5716, 0.1161, 0.5959, 0.1163, 0.559, 0.1285, 0.5391, 0.2668, 0.4541, 0.2536, 0.4703, 0.248, 0.4527, 0.252, 0.4267, 0.1918, 0.5455, 0.1753, 0.5573, 0.156, 0.524, 0.174, 0.515, 0.2031, 0.5675, 0.187, 0.5742, 0.1753, 0.5573, 0.1918, 0.5455, 0.1552, 0.5863, 0.1186, 0.6068, 0.1161, 0.5959, 0.1449, 0.5716, 0.2283, 0.5281, 0.2122, 0.5407, 0.1923, 0.5069, 0.2129, 0.4938, 0.279, 0.4111, 0.2668, 0.4541, 0.252, 0.4267, 0.2672, 0.4009, 0.2894, 0.3925, 0.279, 0.4111, 0.2672, 0.4009, 0.2816, 0.393, 0.2211, 0.5589, 0.2031, 0.5675, 0.1918, 0.5455, 0.2122, 0.5407, 0.2345, 0.5191, 0.2283, 0.5281, 0.2129, 0.4938, 0.2212, 0.4778, 0.2122, 0.5407, 0.1918, 0.5455, 0.174, 0.515, 0.1923, 0.5069, 0.2423, 0.4777, 0.2391, 0.5042, 0.2257, 0.4641, 0.2305, 0.4443, 0.1831, 0.4403, 0.1672, 0.4606, 0.1528, 0.4552, 0.1775, 0.4319, 0.2281, 0.2997, 0.2187, 0.3324, 0.2013, 0.2925, 0.2184, 0.2493, 0.2456, 0.538, 0.2371, 0.547, 0.2283, 0.5281, 0.2345, 0.5191, 0.45, 0.27, 0.4478, 0.2483, 0.5009, 0.2425, 0.5027, 0.2598, 0.5374, 0.2536, 0.5373, 0.2378, 0.6295, 0.2175, 0.6217, 0.2498, 0.2493, 0.5253, 0.2456, 0.538, 0.2345, 0.5191, 0.2391, 0.5042, 0.2768, 0.4706, 0.2668, 0.4541, 0.279, 0.4111, 0.2881, 0.4251, 0.2881, 0.4251, 0.279, 0.4111, 0.2894, 0.3925, 0.2944, 0.3939, 0.3151, 0.3501, 0.307, 0.3258, 0.3724, 0.277, 0.3771, 0.2991, 0.2512, 0.5005, 0.2493, 0.5253, 0.2391, 0.5042, 0.2423, 0.4777, 0.2371, 0.547, 0.2211, 0.5589, 0.2122, 0.5407, 0.2283, 0.5281, 0.2944, 0.3939, 0.2894, 0.3925, 0.307, 0.3258, 0.3151, 0.3501, 0.3771, 0.2991, 0.3724, 0.277, 0.4478, 0.2483, 0.45, 0.27, 0.2536, 0.4703, 0.2512, 0.5005, 0.2423, 0.4777, 0.248, 0.4527, 0.2672, 0.4009, 0.252, 0.4267, 0.2374, 0.3885, 0.251, 0.3702, 0.2816, 0.393, 0.2672, 0.4009, 0.251, 0.3702, 0.2601, 0.3579, 0.223, 0.4179, 0.2167, 0.4369, 0.2088, 0.4115, 0.2157, 0.3984, 0.252, 0.4267, 0.2393, 0.4342, 0.2286, 0.4025, 0.2374, 0.3885, 0.2393, 0.4342, 0.2305, 0.4443, 0.223, 0.4179, 0.2286, 0.4025, 0.1642, 0.4836, 0.1449, 0.4934, 0.1309, 0.4839, 0.148, 0.4724, 0.2305, 0.4443, 0.2257, 0.4641, 0.2167, 0.4369, 0.223, 0.4179, 0.1822, 0.4741, 0.1642, 0.4836, 0.148, 0.4724, 0.1672, 0.4606, 0.2894, 0.3925, 0.2816, 0.393, 0.2601, 0.3579, 0.2712, 0.3496, 0.2894, 0.3925, 0.2712, 0.3496, 0.307, 0.3258, 0.2712, 0.3496, 0.2601, 0.3579, 0.2416, 0.2843, 0.257, 0.2728, 0.2167, 0.4369, 0.2114, 0.449, 0.2004, 0.4237, 0.2088, 0.4115, 0.2212, 0.4778, 0.2129, 0.4938, 0.2023, 0.4638, 0.2114, 0.449, 0.2729, 0.5037, 0.2536, 0.4703, 0.2668, 0.4541, 0.2768, 0.4706, 0.2114, 0.449, 0.2023, 0.4638, 0.1831, 0.4403, 0.2004, 0.4237, 0.2187, 0.3324, 0.219, 0.3749, 0.1974, 0.3368, 0.2013, 0.2925, 0.2718, 0.5327, 0.2512, 0.5005, 0.2536, 0.4703, 0.2729, 0.5037, 0.272, 0.557, 0.2493, 0.5253, 0.2512, 0.5005, 0.2718, 0.5327, 0.2614, 0.5399, 0.251, 0.3702, 0.2374, 0.3885, 0.2187, 0.3324, 0.2281, 0.2997, 0.2519, 0.5931, 0.2371, 0.547, 0.2456, 0.538, 0.2672, 0.5806, 0.2672, 0.5806, 0.2456, 0.538, 0.2493, 0.5253, 0.272, 0.557, 0.2023, 0.4638, 0.1822, 0.4741, 0.1672, 0.4606, 0.1831, 0.4403, 0.2085, 0.6022, 0.2031, 0.5675, 0.2211, 0.5589, 0.2287, 0.5978, 0.2287, 0.5978, 0.2211, 0.5589, 0.2371, 0.547, 0.2519, 0.5931, 0.2601, 0.3579, 0.251, 0.3702, 0.2281, 0.2997, 0.2416, 0.2843, 0.1912, 0.608, 0.187, 0.5742, 0.2031, 0.5675, 0.2085, 0.6022, 0.1717, 0.6159, 0.1552, 0.5863, 0.187, 0.5742, 0.1912, 0.608, 0.1641, 0.6342, 0.1717, 0.6159, 0.1912, 0.608, 0.1845, 0.6244, 0.1845, 0.6244, 0.1912, 0.608, 0.2085, 0.6022, 0.2018, 0.6187, 0.2018, 0.6187, 0.2085, 0.6022, 0.2287, 0.5978, 0.2215, 0.6164, 0.2215, 0.6164, 0.2287, 0.5978, 0.2519, 0.5931, 0.2539, 0.607, 0.2539, 0.607, 0.2519, 0.5931, 0.2672, 0.5806, 0.2696, 0.5928, 0.2696, 0.5928, 0.2672, 0.5806, 0.272, 0.557, 0.2731, 0.5628, 0.2795, 0.571, 0.2795, 0.571, 0.2731, 0.5628, 0.272, 0.557, 0.2718, 0.5327, 0.2805, 0.5381, 0.2914, 0.5425, 0.2914, 0.5425, 0.2805, 0.5381, 0.284, 0.5122, 0.2965, 0.5184, 0.2965, 0.5184, 0.284, 0.5122, 0.2927, 0.4858, 0.3012, 0.4905, 0.3012, 0.4905, 0.2927, 0.4858, 0.2993, 0.46, 0.3093, 0.4674, 0.3093, 0.4674, 0.2993, 0.46, 0.3024, 0.4443, 0.3143, 0.4581, 0.3319, 0.4652, 0.3143, 0.4581, 0.3329, 0.4395, 0.3445, 0.4504, 0.3024, 0.4443, 0.2993, 0.46, 0.2881, 0.4251, 0.2944, 0.3939, 0.284, 0.5122, 0.2805, 0.5381, 0.2718, 0.5327, 0.2729, 0.5037, 0.2927, 0.4858, 0.284, 0.5122, 0.2729, 0.5037, 0.2768, 0.4706, 0.2993, 0.46, 0.2927, 0.4858, 0.2768, 0.4706, 0.2881, 0.4251, 0.272, 0.557, 0.2614, 0.5399, 0.2718, 0.5327, 0.441, 0.3154, 0.4986, 0.2996, 0.5077, 0.3465, 0.4448, 0.3753, 0.3099, 0.3875, 0.3151, 0.3501, 0.3771, 0.2991, 0.3561, 0.3489, 0.3561, 0.3489, 0.441, 0.3154, 0.4448, 0.3753, 0.3686, 0.4113, 0.3024, 0.4443, 0.2944, 0.3939, 0.3151, 0.3501, 0.3099, 0.3875, 0.3099, 0.3875, 0.3561, 0.3489, 0.3686, 0.4113, 0.3329, 0.4395, 0.3024, 0.4443, 0.3099, 0.3875, 0.3329, 0.4395, 0.3143, 0.4581, 0.475, 0.4322, 0.5185, 0.3967, 0.5214, 0.4414, 0.3561, 0.3489, 0.3771, 0.2991, 0.45, 0.27, 0.441, 0.3154, 0.441, 0.3154, 0.45, 0.27, 0.5027, 0.2598, 0.4986, 0.2996, 0.5406, 0.2059, 0.6311, 0.1778, 0.6283, 0.1933, 0.5406, 0.221, 0.5396, 0.2948, 0.5374, 0.2536, 0.6217, 0.2498, 0.6246, 0.2793, 0.5396, 0.2948, 0.6246, 0.2793, 0.6395, 0.3234, 0.5475, 0.3387, 0.3038, 0.1244, 0.3149, 0.1039, 0.3994, 0.09496, 0.3913, 0.1186, 0.3913, 0.1186, 0.3994, 0.09496, 0.477, 0.1126, 0.4711, 0.1311, 0.4711, 0.1311, 0.477, 0.1126, 0.5287, 0.1207, 0.5243, 0.1331, 0.5578, 0.1313, 0.5612, 0.1186, 0.6278, 0.08573, 0.6389, 0.1119, 0.1974, 0.3368, 0.1973, 0.3761, 0.1805, 0.3317, 0.1809, 0.2808, 0.1973, 0.3761, 0.1927, 0.3967, 0.1783, 0.369, 0.1805, 0.3317, 0.1927, 0.3967, 0.1889, 0.4144, 0.1764, 0.3884, 0.1783, 0.369, 0.1889, 0.4144, 0.1775, 0.4319, 0.1656, 0.4037, 0.1764, 0.3884, 0.1775, 0.4319, 0.1528, 0.4552, 0.1479, 0.4215, 0.1656, 0.4037, 0.1528, 0.4552, 0.1309, 0.4681, 0.1292, 0.4363, 0.1479, 0.4215, 0.2369, 0.2248, 0.2184, 0.2493, 0.2215, 0.2075, 0.2405, 0.1879, 0.1309, 0.4681, 0.1102, 0.4839, 0.09981, 0.4517, 0.1292, 0.4363, 0.2184, 0.2493, 0.2013, 0.2925, 0.1911, 0.2383, 0.2215, 0.2075, 0.08801, 0.5067, 0.07372, 0.5238, 0.04944, 0.4825, 0.06488, 0.4741, 0.2013, 0.2925, 0.1974, 0.3368, 0.1809, 0.2808, 0.1911, 0.2383, 0.1656, 0.4037, 0.1479, 0.4215, 0.1143, 0.3725, 0.1373, 0.3519, 0.1292, 0.4363, 0.09981, 0.4517, 0.06815, 0.4071, 0.09182, 0.3885, 0.1805, 0.3317, 0.1783, 0.369, 0.1481, 0.2969, 0.1572, 0.2655, 0.1764, 0.3884, 0.1656, 0.4037, 0.1373, 0.3519, 0.142, 0.3202, 0.1479, 0.4215, 0.1292, 0.4363, 0.09182, 0.3885, 0.1143, 0.3725, 0.06488, 0.4741, 0.04944, 0.4825, 0.01811, 0.4836, 0.04196, 0.4364, 0.1809, 0.2808, 0.1805, 0.3317, 0.1572, 0.2655, 0.1713, 0.252, 0.1783, 0.369, 0.1764, 0.3884, 0.142, 0.3202, 0.1481, 0.2969, 0.1809, 0.2808, 0.1713, 0.252, 0.1911, 0.2383, 0.1143, 0.3725, 0.09182, 0.3885, 0.05447, 0.3594, 0.07592, 0.3331, 0.04196, 0.4364, 0.01811, 0.4836, 0.008308, 0.4845, 0.01966, 0.4232, 0.1481, 0.2969, 0.142, 0.3202, 0.1249, 0.2757, 0.1349, 0.2537, 0.1373, 0.3519, 0.1143, 0.3725, 0.07592, 0.3331, 0.1098, 0.3051, 0.09182, 0.3885, 0.06815, 0.4071, 0.03677, 0.3873, 0.05447, 0.3594, 0.142, 0.3202, 0.1373, 0.3519, 0.1098, 0.3051, 0.1249, 0.2757, 0.1572, 0.2655, 0.1481, 0.2969, 0.1349, 0.2537, 0.1485, 0.2231, 0.1713, 0.252, 0.1572, 0.2655, 0.1485, 0.2231, 0.1641, 0.1953, 0.1911, 0.2383, 0.1713, 0.252, 0.1641, 0.1953, 0.1852, 0.1749, 0.2215, 0.2075, 0.1911, 0.2383, 0.1852, 0.1749, 0.218, 0.149, 0.2405, 0.1879, 0.2215, 0.2075, 0.218, 0.149, 0.2442, 0.1307, 0.2405, 0.1879, 0.2442, 0.1307, 0.2665, 0.119, 0.2405, 0.1879, 0.2665, 0.119, 0.3149, 0.1039, 0.05447, 0.3594, 0.03677, 0.3873, 0.00664, 0.3937, 0.01413, 0.3595, 0.1485, 0.2231, 0.1349, 0.2537, 0.1174, 0.1992, 0.1455, 0.1594, 0.1349, 0.2537, 0.1249, 0.2757, 0.09747, 0.2254, 0.1174, 0.1992, 0.07592, 0.3331, 0.05447, 0.3594, 0.01413, 0.3595, 0.03281, 0.3192, 0.2665, 0.119, 0.2442, 0.1307, 0.2824, 0.006068, 0.3084, 0.004253, 0.2442, 0.1307, 0.218, 0.149, 0.2562, 0.02206, 0.2824, 0.006068, 0.1852, 0.1749, 0.1641, 0.1953, 0.1718, 0.1211, 0.2078, 0.06882, 0.1098, 0.3051, 0.07592, 0.3331, 0.03281, 0.3192, 0.07312, 0.2605, 0.01966, 0.4232, 0.008308, 0.4845, 0.0002116, 0.4835, 0.0002117, 0.4331, 0.218, 0.149, 0.1852, 0.1749, 0.2078, 0.06882, 0.2562, 0.02206, 0.1641, 0.1953, 0.1485, 0.2231, 0.1455, 0.1594, 0.1718, 0.1211, 0.1249, 0.2757, 0.1098, 0.3051, 0.07312, 0.2605, 0.09747, 0.2254, 0.4193, 0.7821, 0.3874, 0.831, 0.3883, 0.7677, 0.4044, 0.726, 0.3874, 0.831, 0.348, 0.8562, 0.3652, 0.8088, 0.3883, 0.7677, 0.2435, 0.9073, 0.1816, 0.8854, 0.1856, 0.8584, 0.2421, 0.8692, 0.4433, 0.7258, 0.4193, 0.7821, 0.4044, 0.726, 0.4097, 0.6819, 0.4491, 0.7003, 0.4433, 0.7258, 0.4097, 0.6819, 0.4103, 0.6601, 0.2818, 0.8936, 0.2435, 0.9073, 0.2421, 0.8692, 0.2831, 0.8659, 0.4569, 0.6807, 0.4491, 0.7003, 0.4103, 0.6601, 0.1512, 0.8613, 0.1309, 0.8379, 0.1381, 0.8104, 0.1584, 0.8344, 0.348, 0.8562, 0.3101, 0.8832, 0.3149, 0.8329, 0.3652, 0.8088, 0.3101, 0.8832, 0.2818, 0.8936, 0.2831, 0.8659, 0.3149, 0.8329, 0.1156, 0.8048, 0.09781, 0.7616, 0.1169, 0.7533, 0.1201, 0.7865, 0.1816, 0.8854, 0.1512, 0.8613, 0.1584, 0.8344, 0.1856, 0.8584, 0.4603, 0.6458, 0.4199, 0.617, 0.4445, 0.5618, 0.4669, 0.5763, 0.2665, 0.119, 0.3084, 0.004253, 0.3495, 0.0002116, 0.3149, 0.1039, 0.3149, 0.1039, 0.3495, 0.0002116, 0.4249, 0.03606, 0.3994, 0.09496, 0.4445, 0.5618, 0.4899, 0.5012, 0.5033, 0.5191, 0.4669, 0.5763, 0.3994, 0.09496, 0.4249, 0.03606, 0.4877, 0.08842, 0.477, 0.1126, 0.4899, 0.5012, 0.5273, 0.4679, 0.531, 0.4855, 0.5033, 0.5191, 0.477, 0.1126, 0.4877, 0.08842, 0.534, 0.09879, 0.5287, 0.1207, 0.5541, 0.4769, 0.5535, 0.4612, 0.629, 0.4608, 0.6237, 0.4734, 0.5612, 0.1186, 0.5589, 0.09572, 0.6231, 0.06779, 0.6278, 0.08573, 0.1201, 0.7865, 0.1408, 0.7864, 0.1643, 0.807, 0.1381, 0.8104, 0.1381, 0.8104, 0.1643, 0.807, 0.1889, 0.8226, 0.1584, 0.8344, 0.1584, 0.8344, 0.1889, 0.8226, 0.2192, 0.8349, 0.1856, 0.8584, 0.1856, 0.8584, 0.2192, 0.8349, 0.2577, 0.8414, 0.2421, 0.8692, 0.2421, 0.8692, 0.2577, 0.8414, 0.2845, 0.8412, 0.2831, 0.8659, 0.2831, 0.8659, 0.2845, 0.8412, 0.3101, 0.8221, 0.3149, 0.8329, 0.3149, 0.8329, 0.3101, 0.8221, 0.349, 0.7889, 0.3652, 0.8088, 0.3652, 0.8088, 0.349, 0.7889, 0.366, 0.7442, 0.3883, 0.7677, 0.3883, 0.7677, 0.366, 0.7442, 0.3805, 0.7035, 0.4044, 0.726, 0.4044, 0.726, 0.3805, 0.7035, 0.3838, 0.6675, 0.4097, 0.6819, 0.4097, 0.6819, 0.3838, 0.6675, 0.3882, 0.6452, 0.4103, 0.6601, 0.4569, 0.6807, 0.4103, 0.6601, 0.4199, 0.617, 0.4603, 0.6458, 0.4794, 0.473, 0.5214, 0.4414, 0.5273, 0.4679, 0.4899, 0.5012, 0.4268, 0.532, 0.4794, 0.473, 0.4899, 0.5012, 0.4445, 0.5618, 0.3958, 0.5884, 0.4268, 0.532, 0.4445, 0.5618, 0.4199, 0.617, 0.3882, 0.6452, 0.3958, 0.5884, 0.4199, 0.617, 0.4103, 0.6601, 0.5556, 0.4319, 0.6464, 0.4278, 0.629, 0.4608, 0.5535, 0.4612, 0.3101, 0.8221, 0.3303, 0.7737, 0.349, 0.7889, 0.3458, 0.7284, 0.366, 0.7442, 0.349, 0.7889, 0.3303, 0.7737, 0.357, 0.681, 0.3805, 0.7035, 0.366, 0.7442, 0.3458, 0.7284, 0.3716, 0.622, 0.3838, 0.6675, 0.3805, 0.7035, 0.357, 0.681, 0.3838, 0.6675, 0.3716, 0.622, 0.3882, 0.6452, 0.3716, 0.622, 0.3752, 0.5835, 0.3958, 0.5884, 0.3882, 0.6452, 0.3752, 0.5835, 0.3855, 0.534, 0.4268, 0.532, 0.3958, 0.5884, 0.4259, 0.4788, 0.4794, 0.473, 0.4268, 0.532, 0.475, 0.4322, 0.5214, 0.4414, 0.4794, 0.473, 0.5556, 0.4319, 0.5527, 0.4022, 0.6464, 0.4278, 0.5527, 0.4022, 0.5185, 0.3967, 0.5501, 0.3848, 0.2369, 0.2248, 0.2405, 0.1879, 0.3038, 0.1244, 0.2759, 0.2018, 0.3149, 0.1039, 0.3038, 0.1244, 0.2405, 0.1879, 0.2759, 0.2018, 0.3038, 0.1244, 0.3913, 0.1186, 0.3602, 0.1864, 0.3602, 0.1864, 0.3913, 0.1186, 0.4711, 0.1311, 0.4418, 0.196, 0.4418, 0.196, 0.4711, 0.1311, 0.5243, 0.1331, 0.5022, 0.2081, 0.5406, 0.2059, 0.5578, 0.1313, 0.6389, 0.1119, 0.6311, 0.1778, 0.5185, 0.3967, 0.5527, 0.4022, 0.5556, 0.4319, 0.5214, 0.4414, 0.5214, 0.4414, 0.5556, 0.4319, 0.5535, 0.4612, 0.5273, 0.4679, 0.531, 0.4855, 0.5273, 0.4679, 0.5535, 0.4612, 0.5541, 0.4769, 0.5243, 0.1331, 0.5287, 0.1207, 0.5612, 0.1186, 0.5578, 0.1313, 0.5287, 0.1207, 0.534, 0.09879, 0.5589, 0.09572, 0.5612, 0.1186, 0.4986, 0.2996, 0.5027, 0.2598, 0.5374, 0.2536, 0.5396, 0.2948, 0.5027, 0.2598, 0.5009, 0.2425, 0.5373, 0.2378, 0.5374, 0.2536, 0.5009, 0.2425, 0.4979, 0.2247, 0.5406, 0.221, 0.5373, 0.2378, 0.5022, 0.2081, 0.5406, 0.2059, 0.5406, 0.221, 0.4979, 0.2247, 0.5022, 0.2081, 0.5243, 0.1331, 0.5578, 0.1313, 0.5406, 0.2059, 0.4986, 0.2996, 0.5396, 0.2948, 0.5475, 0.3387, 0.5077, 0.3465, 0.5081, 0.3625, 0.5077, 0.3465, 0.5475, 0.3387, 0.5481, 0.3529, 0.6464, 0.4278, 0.5527, 0.4022, 0.5501, 0.3848, 0.6329, 0.3879, 0.5185, 0.3967, 0.5161, 0.382, 0.5507, 0.3693, 0.5501, 0.3848, 0.5161, 0.382, 0.5081, 0.3625, 0.5481, 0.3529, 0.5507, 0.3693, 0.4259, 0.4788, 0.475, 0.4322, 0.4794, 0.473, 0.3855, 0.534, 0.4259, 0.4788, 0.4268, 0.532, 0.2102, 0.9685, 0.2345, 0.9694, 0.2394, 0.9976, 0.2123, 0.9962, 0.1811, 0.9696, 0.18, 0.9976, 0.1422, 0.9998, 0.1471, 0.9714, 0.6329, 0.3879, 0.6322, 0.3605, 0.6537, 0.3568, 0.6552, 0.3905, 0.6283, 0.1933, 0.6311, 0.1778, 0.6535, 0.1827, 0.6545, 0.1994, 0.6246, 0.2793, 0.6217, 0.2498, 0.6418, 0.2448, 0.6434, 0.2788, 0.6278, 0.08573, 0.6231, 0.06779, 0.6415, 0.06186, 0.6512, 0.08283, 0.2702, 0.9615, 0.3239, 0.9392, 0.3388, 0.964, 0.2789, 0.9883, 0.2406, 0.9687, 0.2563, 0.965, 0.2636, 0.9923, 0.2461, 0.9969, 0.6811, 0.8384, 0.6799, 0.8362, 0.6817, 0.8328, 0.7146, 0.8317, 0.717, 0.8342, 0.6389, 0.1119, 0.6278, 0.08573, 0.6512, 0.08283, 0.6682, 0.09709, 0.6662, 0.1017, 0.6295, 0.2175, 0.6283, 0.1933, 0.6545, 0.1994, 0.6616, 0.2159, 0.6577, 0.2192, 0.6237, 0.4734, 0.629, 0.4608, 0.6517, 0.4677, 0.6432, 0.4838, 0.05816, 0.9415, 0.09104, 0.9484, 0.07997, 0.9737, 0.04314, 0.9669, 0.6322, 0.3605, 0.636, 0.3303, 0.6697, 0.3229, 0.6537, 0.3568, 0.6217, 0.2498, 0.6295, 0.2175, 0.6577, 0.2192, 0.6601, 0.2228, 0.6418, 0.2448, 0.6311, 0.1778, 0.6389, 0.1119, 0.6662, 0.1017, 0.6703, 0.1038, 0.6535, 0.1827, 0.1156, 0.9572, 0.1397, 0.9685, 0.134, 0.9965, 0.1073, 0.9835, 0.02039, 0.9077, 0.03029, 0.9181, 0.01233, 0.9407, 0.0002116, 0.928, 0.636, 0.3303, 0.6395, 0.3234, 0.6677, 0.3178, 0.6714, 0.321, 0.6697, 0.3229, 0.3457, 0.9212, 0.3618, 0.9077, 0.3798, 0.93, 0.3631, 0.9439, 0.09104, 0.9484, 0.1156, 0.9572, 0.1073, 0.9835, 0.07997, 0.9737, 0.6464, 0.4278, 0.6755, 0.4336, 0.6786, 0.4385, 0.6517, 0.4677, 0.629, 0.4608, 0.2563, 0.965, 0.2702, 0.9615, 0.2789, 0.9883, 0.2636, 0.9923, 0.6464, 0.4278, 0.6329, 0.3879, 0.6552, 0.3905, 0.6795, 0.4304, 0.6755, 0.4336, 0.3292, 0.9361, 0.3457, 0.9212, 0.3631, 0.9439, 0.3447, 0.9606, 0.05258, 0.9387, 0.03691, 0.9638, 0.01233, 0.9407, 0.03029, 0.9181, 0.1811, 0.9696, 0.2102, 0.9685, 0.2123, 0.9962, 0.18, 0.9976, 0.6246, 0.2793, 0.6434, 0.2788, 0.6701, 0.3135, 0.6677, 0.3178, 0.6395, 0.3234, 0.7946, 0.8669, 0.7827, 0.8781, 0.7646, 0.8523, 0.7684, 0.8481, 0.7054, 0.802, 0.7279, 0.8173, 0.7146, 0.8317, 0.6817, 0.8328, 0.6799, 0.8293, 0.8106, 0.8499, 0.7946, 0.8669, 0.7685, 0.848, 0.776, 0.84, 0.7251, 0.8782, 0.7036, 0.8582, 0.7272, 0.8436, 0.7375, 0.8532, 0.7562, 0.9026, 0.7529, 0.9038, 0.7251, 0.8782, 0.7375, 0.8532, 0.7523, 0.8659, 0.7653, 0.7705, 0.7768, 0.7808, 0.7618, 0.8073, 0.7564, 0.8025, 0.8229, 0.8267, 0.8244, 0.8297, 0.8106, 0.8499, 0.776, 0.84, 0.7856, 0.8287, 0.7599, 0.9036, 0.7562, 0.9026, 0.7523, 0.8659, 0.7646, 0.8523, 0.7827, 0.8781, 0.7054, 0.802, 0.7278, 0.7792, 0.7384, 0.8063, 0.7279, 0.8173, 0.7485, 0.7611, 0.7517, 0.7598, 0.7653, 0.7705, 0.7564, 0.8025, 0.7484, 0.7955, 0.7278, 0.7792, 0.7455, 0.7604, 0.7485, 0.7611, 0.7484, 0.7955, 0.7384, 0.8063, 0.7768, 0.7808, 0.8237, 0.8232, 0.8229, 0.8267, 0.7856, 0.8287, 0.7618, 0.8073, 0.7036, 0.8582, 0.6811, 0.8384, 0.717, 0.8342, 0.7272, 0.8436, 0.6701, 0.3135, 0.6714, 0.321, 0.6677, 0.3178, 0.6616, 0.2159, 0.6601, 0.2228, 0.6577, 0.2192, 0.6682, 0.09709, 0.6703, 0.1038, 0.6662, 0.1017, 0.6795, 0.4304, 0.6786, 0.4385, 0.6755, 0.4336, 0.6799, 0.8362, 0.6799, 0.8293, 0.6817, 0.8328, 0.7455, 0.7604, 0.7517, 0.7598, 0.7485, 0.7611, 0.8237, 0.8232, 0.8244, 0.8297, 0.8229, 0.8267, 0.7599, 0.9036, 0.7529, 0.9038, 0.7562, 0.9026, 0.2394, 0.9976, 0.2345, 0.9694, 0.2406, 0.9687, 0.2461, 0.9969, 0.3388, 0.964, 0.3239, 0.9392, 0.3292, 0.9361, 0.3447, 0.9606, 0.1471, 0.9714, 0.1422, 0.9998, 0.1358, 0.9978, 0.1413, 0.9698, 0.03691, 0.9638, 0.05258, 0.9387, 0.05816, 0.9415, 0.04314, 0.9669, 0.1397, 0.9685, 0.1413, 0.9698, 0.1358, 0.9978, 0.134, 0.9965, 0.8386, 0.8687, 0.8751, 0.8317, 0.8994, 0.8318, 0.9367, 0.8672, 0.8877, 0.9218, 0.8877, 0.8806, 0.9304, 0.8806, 0.9304, 0.9218, 0.9345, 0.7713, 0.898, 0.8083, 0.8737, 0.8082, 0.8363, 0.7728, 0.8249, 0.9452, 0.8249, 0.8806, 0.8873, 0.8806, 0.8873, 0.9452, 0.9367, 0.8672, 0.8994, 0.8318, 0.898, 0.8083, 0.9345, 0.7713, 0.8249, 0.7598, 0.8363, 0.7728, 0.8386, 0.8687, 0.8258, 0.8802, 0.8258, 0.8802, 0.8386, 0.8687, 0.9367, 0.8672, 0.9482, 0.8802, 0.9482, 0.8802, 0.9367, 0.8672, 0.9345, 0.7713, 0.9473, 0.7598, 0.9473, 0.7598, 0.9345, 0.7713, 0.8363, 0.7728, 0.8249, 0.7598, 0.8363, 0.7728, 0.8737, 0.8082, 0.8751, 0.8317, 0.8386, 0.8687, 0.1169, 0.7533, 0.1397, 0.7432, 0.1408, 0.7864, 0.1201, 0.7865, 0.1309, 0.8379, 0.1156, 0.8048, 0.1201, 0.7865, 0.1381, 0.8104, 0.03677, 0.3873, 0.01966, 0.4232, 0.0002117, 0.4331, 0.00664, 0.3937, 0.06815, 0.4071, 0.04196, 0.4364, 0.01966, 0.4232, 0.03677, 0.3873, 0.09981, 0.4517, 0.06488, 0.4741, 0.04196, 0.4364, 0.06815, 0.4071, 0.1102, 0.4839, 0.08801, 0.5067, 0.06488, 0.4741, 0.09981, 0.4517, 0.1406, 0.6409, 0.1358, 0.6349, 0.1717, 0.6159, 0.1641, 0.6342, 0.1358, 0.6349, 0.1186, 0.6068, 0.1552, 0.5863, 0.1717, 0.6159, 0.187, 0.5742, 0.1552, 0.5863, 0.1449, 0.5716, 0.1753, 0.5573, 0.1753, 0.5573, 0.1449, 0.5716, 0.1285, 0.5391, 0.156, 0.524, 0.156, 0.524, 0.1285, 0.5391, 0.1206, 0.512, 0.1449, 0.4934, 0.1449, 0.4934, 0.1206, 0.512, 0.1076, 0.5037, 0.1309, 0.4839, 0.1309, 0.4839, 0.1076, 0.5037, 0.08801, 0.5067, 0.1102, 0.4839, 0.1942, 0.6325, 0.1726, 0.6406, 0.1641, 0.6342, 0.1845, 0.6244, 0.1997, 0.644, 0.1775, 0.6496, 0.1726, 0.6406, 0.1942, 0.6325, 0.1959, 0.6732, 0.171, 0.671, 0.1775, 0.6496, 0.1997, 0.644, 0.189, 0.7281, 0.1581, 0.7136, 0.171, 0.671, 0.1959, 0.6732, 0.1904, 0.7608, 0.1559, 0.738, 0.1581, 0.7136, 0.189, 0.7281, 0.1397, 0.7432, 0.1368, 0.7125, 0.1559, 0.738, 0.1408, 0.7864, 0.7634, 0.6267, 0.7598, 0.6304, 0.7153, 0.6218, 0.7237, 0.6131, 0.7969, 0.5914, 0.7824, 0.6068, 0.785, 0.549, 0.8007, 0.5322, 0.7985, 0.6818, 0.8103, 0.6695, 0.8174, 0.7262, 0.8042, 0.7399, 0.7765, 0.6607, 0.7833, 0.667, 0.7886, 0.7244, 0.7537, 0.6913, 0.7833, 0.667, 0.7985, 0.6818, 0.8042, 0.7399, 0.7886, 0.7244, 0.7625, 0.6473, 0.7765, 0.6607, 0.7537, 0.6913, 0.7216, 0.6605, 0.8239, 0.6545, 0.8286, 0.6501, 0.8901, 0.6496, 0.8626, 0.6771, 0.7529, 0.6376, 0.7552, 0.6399, 0.7151, 0.6533, 0.6994, 0.6382, 0.8103, 0.6695, 0.8207, 0.6586, 0.8553, 0.6866, 0.8174, 0.7262, 0.8128, 0.6073, 0.7969, 0.5914, 0.8007, 0.5322, 0.8178, 0.55, 0.7774, 0.6121, 0.7634, 0.6267, 0.7237, 0.6131, 0.7558, 0.5796, 0.8425, 0.6354, 0.821, 0.6154, 0.889, 0.6189, 0.9054, 0.6333, 0.7552, 0.6399, 0.7625, 0.6473, 0.7216, 0.6605, 0.7151, 0.6533, 0.7824, 0.6068, 0.7774, 0.6121, 0.7558, 0.5796, 0.785, 0.549, 0.8181, 0.6125, 0.8128, 0.6073, 0.8178, 0.55, 0.8493, 0.5806, 0.7598, 0.6304, 0.7529, 0.6376, 0.6994, 0.6382, 0.7153, 0.6218, 0.821, 0.6154, 0.8181, 0.6125, 0.8493, 0.5806, 0.889, 0.6189, 0.8286, 0.6501, 0.8425, 0.6354, 0.9054, 0.6333, 0.8901, 0.6496, 0.8207, 0.6586, 0.8239, 0.6545, 0.8626, 0.6771, 0.8553, 0.6866, 0.9675, 0.09462, 0.9405, 0.1059, 0.9413, 0.07448, 0.9561, 0.06595, 0.7558, 0.5796, 0.7237, 0.6131, 0.7042, 0.5945, 0.7363, 0.5609, 0.7151, 0.6533, 0.7216, 0.6605, 0.7021, 0.68, 0.6956, 0.6728, 0.8226, 0.233, 0.8222, 0.2638, 0.793, 0.2644, 0.7969, 0.2439, 0.8174, 0.7262, 0.8553, 0.6866, 0.8734, 0.7039, 0.8355, 0.7436, 0.781, 0.4703, 0.804, 0.4917, 0.7851, 0.5118, 0.7621, 0.4904, 0.785, 0.549, 0.7558, 0.5796, 0.7363, 0.5609, 0.7655, 0.5304, 0.9054, 0.6333, 0.889, 0.6189, 0.9082, 0.599, 0.9246, 0.6133, 0.7595, 0.3299, 0.7504, 0.3375, 0.7324, 0.32, 0.7415, 0.3124, 0.8273, 0.03176, 0.8256, 0.001956, 0.8561, 0.0002116, 0.8523, 0.02126, 0.8256, 0.001956, 0.8273, 0.03176, 0.8054, 0.02258, 0.8013, 0.0002116, 0.8222, 0.2638, 0.8226, 0.233, 0.8463, 0.2432, 0.8532, 0.2653, 0.889, 0.6189, 0.8493, 0.5806, 0.8685, 0.5607, 0.9082, 0.599, 0.7861, 0.3015, 0.7595, 0.3299, 0.7415, 0.3124, 0.7681, 0.284, 0.9405, 0.1059, 0.9675, 0.09462, 0.9771, 0.1264, 0.9531, 0.1256, 0.7886, 0.7244, 0.8042, 0.7399, 0.7847, 0.7594, 0.7691, 0.7439, 0.8553, 0.6866, 0.8626, 0.6771, 0.8807, 0.6945, 0.8734, 0.7039, 0.6988, 0.3904, 0.7148, 0.4055, 0.6959, 0.4256, 0.6799, 0.4105, 0.8607, 0.4333, 0.8902, 0.4032, 0.9095, 0.422, 0.88, 0.4521, 0.7627, 0.4266, 0.7946, 0.4576, 0.781, 0.4703, 0.7491, 0.4392, 0.8047, 0.3139, 0.8168, 0.3015, 0.8564, 0.3399, 0.8437, 0.3517, 0.7744, 0.3448, 0.8047, 0.3139, 0.8437, 0.3517, 0.8118, 0.3812, 0.8564, 0.3399, 0.8881, 0.3704, 0.8754, 0.3823, 0.8437, 0.3517, 0.8168, 0.3015, 0.8047, 0.3139, 0.7861, 0.3015, 0.8019, 0.2856, 0.8881, 0.3704, 0.9065, 0.3868, 0.8902, 0.4032, 0.8754, 0.3823, 0.7278, 0.3923, 0.7744, 0.3448, 0.8118, 0.3812, 0.7627, 0.4266, 0.8437, 0.3517, 0.8754, 0.3823, 0.8436, 0.4119, 0.8118, 0.3812, 0.8607, 0.4333, 0.8436, 0.4119, 0.8754, 0.3823, 0.8902, 0.4032, 0.7861, 0.3015, 0.8047, 0.3139, 0.7744, 0.3448, 0.7595, 0.3299, 0.7148, 0.4055, 0.7278, 0.3923, 0.7627, 0.4266, 0.7491, 0.4392, 0.8118, 0.3812, 0.8436, 0.4119, 0.7946, 0.4576, 0.7627, 0.4266, 0.7148, 0.4055, 0.6988, 0.3904, 0.712, 0.3767, 0.7278, 0.3923, 0.804, 0.4917, 0.781, 0.4703, 0.7946, 0.4576, 0.8199, 0.4753, 0.8199, 0.4753, 0.7946, 0.4576, 0.8436, 0.4119, 0.8607, 0.4333, 0.7595, 0.3299, 0.7744, 0.3448, 0.7278, 0.3923, 0.712, 0.3767, 0.7504, 0.3375, 0.9415, 0.05364, 0.9561, 0.06595, 0.9413, 0.07448, 0.9302, 0.0667, 0.8561, 0.0002116, 0.8796, 0.009003, 0.8709, 0.03058, 0.8523, 0.02126, 0.9085, 0.05304, 0.8709, 0.03058, 0.8796, 0.009003, 0.918, 0.03792, 0.9302, 0.0667, 0.9085, 0.05304, 0.918, 0.03792, 0.9415, 0.05364, 0.8881, 0.3704, 0.8564, 0.3399, 0.8757, 0.3201, 0.9074, 0.3505, 0.8493, 0.5806, 0.8178, 0.55, 0.837, 0.53, 0.8685, 0.5607, 0.8168, 0.3015, 0.8019, 0.2856, 0.8212, 0.2658, 0.8361, 0.2817, 0.9065, 0.3868, 0.8881, 0.3704, 0.9074, 0.3505, 0.9258, 0.367, 0.8178, 0.55, 0.8007, 0.5322, 0.8199, 0.5122, 0.837, 0.53, 0.8564, 0.3399, 0.8168, 0.3015, 0.8361, 0.2817, 0.8757, 0.3201, 0.9771, 0.1264, 0.9701, 0.1584, 0.9414, 0.146, 0.9531, 0.1256, 0.8782, 0.2548, 0.8532, 0.2653, 0.8463, 0.2432, 0.8651, 0.2317, 0.9368, 0.2067, 0.8913, 0.2481, 0.8651, 0.2317, 0.913, 0.1863, 0.9701, 0.1584, 0.9368, 0.2067, 0.913, 0.1863, 0.9414, 0.146, 0.8651, 0.2317, 0.8913, 0.2481, 0.8782, 0.2548, 0.804, 0.4917, 0.8199, 0.4753, 0.8392, 0.4941, 0.8233, 0.5105, 0.7153, 0.6218, 0.6994, 0.6382, 0.6799, 0.6196, 0.6958, 0.6031, 0.8902, 0.4032, 0.9065, 0.3868, 0.9258, 0.4057, 0.9095, 0.422, 0.7237, 0.6131, 0.7153, 0.6218, 0.6958, 0.6031, 0.7042, 0.5945, 0.8199, 0.4753, 0.8607, 0.4333, 0.88, 0.4521, 0.8392, 0.4941, 0.8007, 0.5322, 0.785, 0.549, 0.7655, 0.5304, 0.7813, 0.5135, 0.7617, 0.2501, 0.7253, 0.2177, 0.7443, 0.1996, 0.776, 0.2296, 0.6904, 0.176, 0.6802, 0.1522, 0.7008, 0.1467, 0.713, 0.1621, 0.793, 0.2644, 0.7704, 0.256, 0.776, 0.2296, 0.7969, 0.2439, 0.7704, 0.256, 0.7617, 0.2501, 0.776, 0.2296, 0.7253, 0.2177, 0.6904, 0.176, 0.713, 0.1621, 0.7443, 0.1996, 0.7491, 0.4392, 0.781, 0.4703, 0.7621, 0.4904, 0.7302, 0.4593, 0.6994, 0.6382, 0.7151, 0.6533, 0.6956, 0.6728, 0.6799, 0.6578, 0.7216, 0.6605, 0.7537, 0.6913, 0.7342, 0.7108, 0.7021, 0.68, 0.6799, 0.1234, 0.7068, 0.1248, 0.7008, 0.1467, 0.6802, 0.1522, 0.7148, 0.4055, 0.7491, 0.4392, 0.7302, 0.4593, 0.6959, 0.4256, 0.7537, 0.6913, 0.7886, 0.7244, 0.7691, 0.7439, 0.7342, 0.7108, 0.6827, 0.09766, 0.6936, 0.08127, 0.7104, 0.09616, 0.7, 0.1041, 0.7762, 0.01035, 0.8013, 0.0002116, 0.8054, 0.02258, 0.7872, 0.03185, 0.7598, 0.05818, 0.7433, 0.03814, 0.7762, 0.01035, 0.7872, 0.03185, 0.6936, 0.08127, 0.7339, 0.04628, 0.7498, 0.06601, 0.7104, 0.09616, 0.7339, 0.04628, 0.7433, 0.03814, 0.7598, 0.05818, 0.7498, 0.06601, 0.8901, 0.6496, 0.9054, 0.6333, 0.9235, 0.6507, 0.9082, 0.667, 0.8042, 0.7399, 0.8174, 0.7262, 0.8355, 0.7436, 0.8223, 0.7572, 0.7504, 0.3375, 0.712, 0.3767, 0.694, 0.3592, 0.7324, 0.32, 0.7068, 0.1248, 0.6799, 0.1234, 0.6827, 0.09766, 0.7, 0.1041, 0.8019, 0.2856, 0.7861, 0.3015, 0.7681, 0.284, 0.7839, 0.2681, 0.8626, 0.6771, 0.8901, 0.6496, 0.9082, 0.667, 0.8807, 0.6945, 0.712, 0.3767, 0.6988, 0.3904, 0.6808, 0.3729, 0.694, 0.3592])
me_plane.materials.append(mat_material)
me_plane.use_remesh_preserve_volume = False
me_plane.use_remesh_preserve_attributes = False
me_plane.use_mirror_vertex_groups = False
me_plane.use_paint_bone_selection = False
me_plane.use_paint_mask = True
me_plane.update()

# ---- objects
ob_plane_001 = bpy.data.objects.new('Plane.001', me_plane)

# ---- transforms, parenting, visibility, modifiers, constraints
ob_plane_001.location = (0.174, -7.477e-09, 0.05565)
ob_plane_001.rotation_euler = (1.571, -0.0, 0.0)
ob_plane_001.scale = (0.009201, 0.009201, 0.009201)
ob_plane_001.lineart.crease_threshold = 0.0

# ---- collection membership
col_collection_1.objects.link(ob_plane_001)

# ---- scene / render settings (as saved in the file)
scene.frame_start = 1; scene.frame_end = 250; scene.frame_set(0)
scene.render.engine = 'CYCLES'
scene.render.resolution_percentage = 50
scene.render.dither_intensity = 0.0
scene.cycles.use_denoising = False
scene.cycles.samples = 128
scene.cycles.sampling_pattern = 'TABULATED_SOBOL'
scene.cycles.use_adaptive_sampling = False
scene.cycles.use_light_tree = False
scene.cycles.blur_glossy = 0.0
scene.cycles.sample_clamp_indirect = 0.0
scene.view_settings.view_transform = 'Standard'
bpy.context.view_layer.update()

# ---- added for rendering (the .blend has no active camera and no usable light): camera, sun
cam_auto = bpy.data.cameras.new('AutoCamera')
cam_auto.lens = 50.0
cam_auto.sensor_width = 36.0
cam_auto.clip_end = 1000.0
ob_auto_camera = bpy.data.objects.new('AutoCamera', cam_auto)
scene.collection.objects.link(ob_auto_camera)
ob_auto_camera.location = (0.435219, -0.333201, 0.326399)
ob_auto_camera.rotation_euler = (1.09748, -7.21219e-08, 0.694738)
scene.camera = ob_auto_camera
light_auto_sun = bpy.data.lights.new('AutoSun', 'SUN')
light_auto_sun.energy = 3.0
light_auto_sun.angle = 0.0523599
ob_auto_sun = bpy.data.objects.new('AutoSun', light_auto_sun)
scene.collection.objects.link(ob_auto_sun)
ob_auto_sun.rotation_euler = (0.872665, 0.174533, 0.523599)
bpy.context.view_layer.update()
